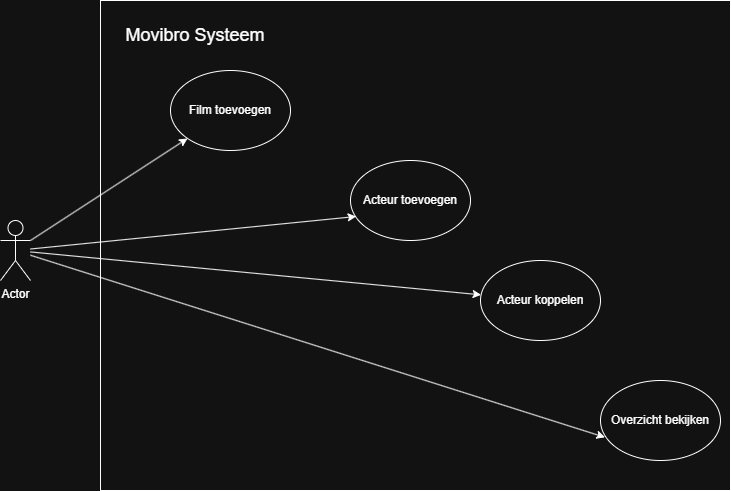

The diagram above was exported from draw.io. Its source (the exported page's mxGraphModel, read from the mxfile embedded in the PNG):
<mxGraphModel dx="1000" dy="539" grid="1" gridSize="10" guides="1" tooltips="1" connect="1" arrows="1" fold="1" page="1" pageScale="1" pageWidth="850" pageHeight="1100" math="0" shadow="0">
  <root>
    <mxCell id="0" />
    <mxCell id="1" parent="0" />
    <mxCell id="XXo0kIZrvPs-k_lkQkRS-1" value="Actor" style="shape=umlActor;verticalLabelPosition=bottom;verticalAlign=top;html=1;outlineConnect=0;" vertex="1" parent="1">
      <mxGeometry x="40" y="230" width="30" height="60" as="geometry" />
    </mxCell>
    <mxCell id="XXo0kIZrvPs-k_lkQkRS-2" value="" style="rounded=0;whiteSpace=wrap;html=1;" vertex="1" parent="1">
      <mxGeometry x="140" y="10" width="630" height="490" as="geometry" />
    </mxCell>
    <mxCell id="XXo0kIZrvPs-k_lkQkRS-3" value="&lt;span style=&quot;font-size: 18px;&quot;&gt;Movibro Systeem&lt;/span&gt;" style="text;html=1;whiteSpace=wrap;strokeColor=none;fillColor=none;align=center;verticalAlign=middle;rounded=0;" vertex="1" parent="1">
      <mxGeometry x="160" y="30" width="150" height="30" as="geometry" />
    </mxCell>
    <mxCell id="XXo0kIZrvPs-k_lkQkRS-4" value="Film toevoegen" style="ellipse;whiteSpace=wrap;html=1;" vertex="1" parent="1">
      <mxGeometry x="210" y="80" width="120" height="80" as="geometry" />
    </mxCell>
    <mxCell id="XXo0kIZrvPs-k_lkQkRS-5" value="Acteur toevoegen" style="ellipse;whiteSpace=wrap;html=1;" vertex="1" parent="1">
      <mxGeometry x="390" y="170" width="120" height="80" as="geometry" />
    </mxCell>
    <mxCell id="XXo0kIZrvPs-k_lkQkRS-6" value="Acteur koppelen" style="ellipse;whiteSpace=wrap;html=1;" vertex="1" parent="1">
      <mxGeometry x="520" y="270" width="120" height="80" as="geometry" />
    </mxCell>
    <mxCell id="XXo0kIZrvPs-k_lkQkRS-7" value="Overzicht bekijken" style="ellipse;whiteSpace=wrap;html=1;" vertex="1" parent="1">
      <mxGeometry x="640" y="390" width="120" height="80" as="geometry" />
    </mxCell>
    <mxCell id="XXo0kIZrvPs-k_lkQkRS-8" value="" style="endArrow=classic;html=1;rounded=0;exitX=1;exitY=0.3333333333333333;exitDx=0;exitDy=0;exitPerimeter=0;" edge="1" parent="1" source="XXo0kIZrvPs-k_lkQkRS-1" target="XXo0kIZrvPs-k_lkQkRS-4">
      <mxGeometry width="50" height="50" relative="1" as="geometry">
        <mxPoint x="400" y="310" as="sourcePoint" />
        <mxPoint x="450" y="260" as="targetPoint" />
      </mxGeometry>
    </mxCell>
    <mxCell id="XXo0kIZrvPs-k_lkQkRS-11" value="" style="endArrow=classic;html=1;rounded=0;entryX=0.047;entryY=0.7;entryDx=0;entryDy=0;entryPerimeter=0;" edge="1" parent="1" source="XXo0kIZrvPs-k_lkQkRS-1" target="XXo0kIZrvPs-k_lkQkRS-5">
      <mxGeometry width="50" height="50" relative="1" as="geometry">
        <mxPoint x="400" y="310" as="sourcePoint" />
        <mxPoint x="450" y="260" as="targetPoint" />
      </mxGeometry>
    </mxCell>
    <mxCell id="XXo0kIZrvPs-k_lkQkRS-12" value="" style="endArrow=classic;html=1;rounded=0;" edge="1" parent="1" source="XXo0kIZrvPs-k_lkQkRS-1" target="XXo0kIZrvPs-k_lkQkRS-6">
      <mxGeometry width="50" height="50" relative="1" as="geometry">
        <mxPoint x="400" y="310" as="sourcePoint" />
        <mxPoint x="450" y="260" as="targetPoint" />
      </mxGeometry>
    </mxCell>
    <mxCell id="XXo0kIZrvPs-k_lkQkRS-13" value="" style="endArrow=classic;html=1;rounded=0;entryX=0.037;entryY=0.71;entryDx=0;entryDy=0;entryPerimeter=0;" edge="1" parent="1" source="XXo0kIZrvPs-k_lkQkRS-1" target="XXo0kIZrvPs-k_lkQkRS-7">
      <mxGeometry width="50" height="50" relative="1" as="geometry">
        <mxPoint x="400" y="310" as="sourcePoint" />
        <mxPoint x="450" y="260" as="targetPoint" />
      </mxGeometry>
    </mxCell>
  </root>
</mxGraphModel>